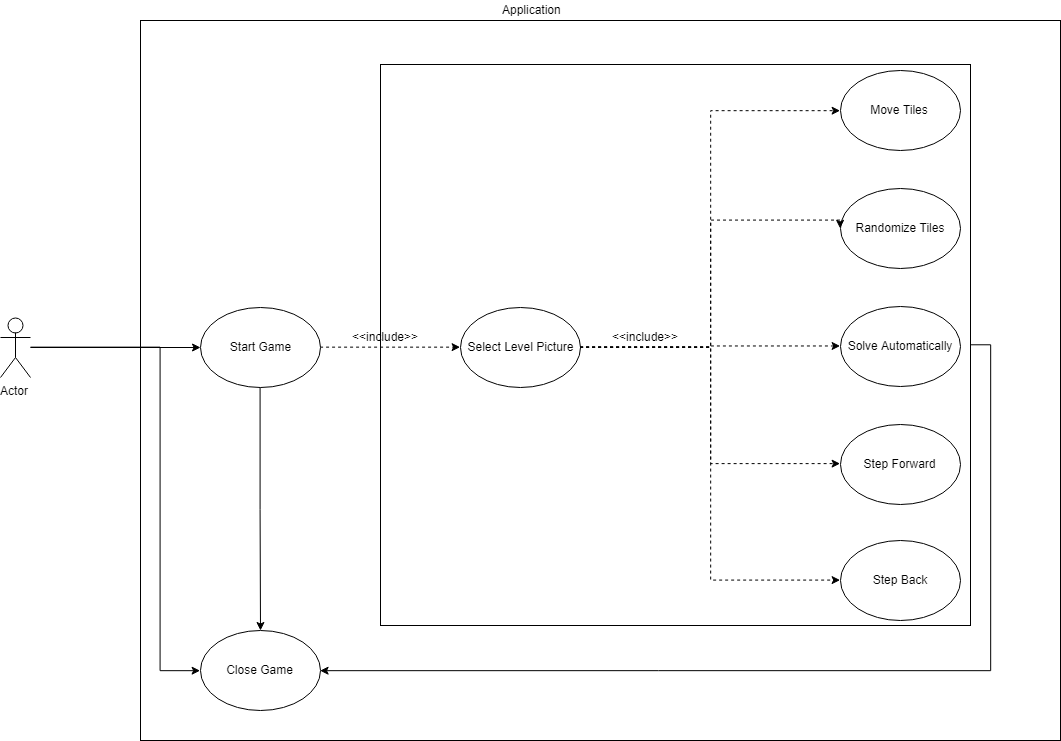

The diagram above was exported from draw.io. Its source (the exported page's mxGraphModel, read from the mxfile embedded in the PNG):
<mxGraphModel dx="1071" dy="791" grid="1" gridSize="10" guides="1" tooltips="1" connect="1" arrows="1" fold="1" page="1" pageScale="1" pageWidth="827" pageHeight="1169" math="0" shadow="0">
  <root>
    <mxCell id="0" />
    <mxCell id="1" parent="0" />
    <mxCell id="ctB5r3K0Yra_l5MDD6Ge-35" value="" style="rounded=0;whiteSpace=wrap;html=1;fillColor=none;" parent="1" vertex="1">
      <mxGeometry x="160" y="360" width="920" height="720" as="geometry" />
    </mxCell>
    <mxCell id="UI9-m9LCj5Qkgg-Ob_HA-15" style="edgeStyle=orthogonalEdgeStyle;rounded=0;orthogonalLoop=1;jettySize=auto;html=1;exitX=1;exitY=0.5;exitDx=0;exitDy=0;entryX=1;entryY=0.5;entryDx=0;entryDy=0;" edge="1" parent="1" source="UI9-m9LCj5Qkgg-Ob_HA-10" target="ctB5r3K0Yra_l5MDD6Ge-26">
      <mxGeometry relative="1" as="geometry" />
    </mxCell>
    <mxCell id="UI9-m9LCj5Qkgg-Ob_HA-10" value="" style="rounded=0;whiteSpace=wrap;html=1;fillColor=none;" vertex="1" parent="1">
      <mxGeometry x="400" y="404" width="590" height="561" as="geometry" />
    </mxCell>
    <mxCell id="UI9-m9LCj5Qkgg-Ob_HA-11" style="edgeStyle=orthogonalEdgeStyle;rounded=0;orthogonalLoop=1;jettySize=auto;html=1;entryX=0;entryY=0.5;entryDx=0;entryDy=0;" edge="1" parent="1" source="ctB5r3K0Yra_l5MDD6Ge-1" target="ctB5r3K0Yra_l5MDD6Ge-26">
      <mxGeometry relative="1" as="geometry">
        <mxPoint x="190" y="687" as="targetPoint" />
        <Array as="points">
          <mxPoint x="180" y="687" />
          <mxPoint x="180" y="1010" />
        </Array>
      </mxGeometry>
    </mxCell>
    <mxCell id="UI9-m9LCj5Qkgg-Ob_HA-12" style="edgeStyle=orthogonalEdgeStyle;rounded=0;orthogonalLoop=1;jettySize=auto;html=1;" edge="1" parent="1" source="ctB5r3K0Yra_l5MDD6Ge-1" target="ctB5r3K0Yra_l5MDD6Ge-2">
      <mxGeometry relative="1" as="geometry" />
    </mxCell>
    <mxCell id="ctB5r3K0Yra_l5MDD6Ge-1" value="Actor" style="shape=umlActor;verticalLabelPosition=bottom;labelBackgroundColor=#ffffff;verticalAlign=top;html=1;outlineConnect=0;" parent="1" vertex="1">
      <mxGeometry x="20" y="657" width="30" height="60" as="geometry" />
    </mxCell>
    <mxCell id="ctB5r3K0Yra_l5MDD6Ge-8" style="edgeStyle=orthogonalEdgeStyle;rounded=0;orthogonalLoop=1;jettySize=auto;html=1;exitX=1;exitY=0.5;exitDx=0;exitDy=0;entryX=0;entryY=0.5;entryDx=0;entryDy=0;dashed=1;" parent="1" source="ctB5r3K0Yra_l5MDD6Ge-2" target="ctB5r3K0Yra_l5MDD6Ge-3" edge="1">
      <mxGeometry relative="1" as="geometry" />
    </mxCell>
    <mxCell id="UI9-m9LCj5Qkgg-Ob_HA-16" style="edgeStyle=orthogonalEdgeStyle;rounded=0;orthogonalLoop=1;jettySize=auto;html=1;exitX=0.5;exitY=1;exitDx=0;exitDy=0;" edge="1" parent="1" source="ctB5r3K0Yra_l5MDD6Ge-2" target="ctB5r3K0Yra_l5MDD6Ge-26">
      <mxGeometry relative="1" as="geometry" />
    </mxCell>
    <mxCell id="ctB5r3K0Yra_l5MDD6Ge-2" value="Start Game" style="ellipse;whiteSpace=wrap;html=1;" parent="1" vertex="1">
      <mxGeometry x="220" y="647" width="120" height="80" as="geometry" />
    </mxCell>
    <mxCell id="ctB5r3K0Yra_l5MDD6Ge-3" value="Select Level Picture" style="ellipse;whiteSpace=wrap;html=1;" parent="1" vertex="1">
      <mxGeometry x="480" y="647" width="120" height="80" as="geometry" />
    </mxCell>
    <mxCell id="ctB5r3K0Yra_l5MDD6Ge-9" value="Move Tiles" style="ellipse;whiteSpace=wrap;html=1;" parent="1" vertex="1">
      <mxGeometry x="860" y="410" width="120" height="80" as="geometry" />
    </mxCell>
    <mxCell id="ctB5r3K0Yra_l5MDD6Ge-10" value="Randomize Tiles" style="ellipse;whiteSpace=wrap;html=1;" parent="1" vertex="1">
      <mxGeometry x="860" y="528" width="120" height="80" as="geometry" />
    </mxCell>
    <mxCell id="ctB5r3K0Yra_l5MDD6Ge-11" value="Solve Automatically" style="ellipse;whiteSpace=wrap;html=1;" parent="1" vertex="1">
      <mxGeometry x="860" y="646" width="120" height="80" as="geometry" />
    </mxCell>
    <mxCell id="ctB5r3K0Yra_l5MDD6Ge-33" value="Step Back" style="ellipse;whiteSpace=wrap;html=1;" parent="1" vertex="1">
      <mxGeometry x="860" y="880" width="120" height="80" as="geometry" />
    </mxCell>
    <mxCell id="ctB5r3K0Yra_l5MDD6Ge-21" style="edgeStyle=orthogonalEdgeStyle;rounded=0;orthogonalLoop=1;jettySize=auto;html=1;exitX=1;exitY=0.5;exitDx=0;exitDy=0;entryX=0;entryY=0.5;entryDx=0;entryDy=0;dashed=1;" parent="1" source="ctB5r3K0Yra_l5MDD6Ge-3" target="ctB5r3K0Yra_l5MDD6Ge-9" edge="1">
      <mxGeometry relative="1" as="geometry">
        <mxPoint x="693" y="559" as="sourcePoint" />
      </mxGeometry>
    </mxCell>
    <mxCell id="ctB5r3K0Yra_l5MDD6Ge-22" style="edgeStyle=orthogonalEdgeStyle;rounded=0;orthogonalLoop=1;jettySize=auto;html=1;exitX=1;exitY=0.5;exitDx=0;exitDy=0;entryX=0;entryY=0.5;entryDx=0;entryDy=0;dashed=1;" parent="1" source="ctB5r3K0Yra_l5MDD6Ge-3" target="ctB5r3K0Yra_l5MDD6Ge-10" edge="1">
      <mxGeometry relative="1" as="geometry">
        <mxPoint x="693" y="559" as="sourcePoint" />
        <Array as="points">
          <mxPoint x="730" y="687" />
          <mxPoint x="730" y="559" />
        </Array>
      </mxGeometry>
    </mxCell>
    <mxCell id="ctB5r3K0Yra_l5MDD6Ge-23" style="edgeStyle=orthogonalEdgeStyle;rounded=0;orthogonalLoop=1;jettySize=auto;html=1;exitX=1;exitY=0.5;exitDx=0;exitDy=0;entryX=0;entryY=0.5;entryDx=0;entryDy=0;dashed=1;" parent="1" source="ctB5r3K0Yra_l5MDD6Ge-3" target="ctB5r3K0Yra_l5MDD6Ge-11" edge="1">
      <mxGeometry relative="1" as="geometry">
        <mxPoint x="693" y="559" as="sourcePoint" />
      </mxGeometry>
    </mxCell>
    <mxCell id="UI9-m9LCj5Qkgg-Ob_HA-8" style="edgeStyle=orthogonalEdgeStyle;rounded=0;orthogonalLoop=1;jettySize=auto;html=1;exitX=1;exitY=0.5;exitDx=0;exitDy=0;entryX=0;entryY=0.5;entryDx=0;entryDy=0;dashed=1;" edge="1" parent="1" source="ctB5r3K0Yra_l5MDD6Ge-3" target="UI9-m9LCj5Qkgg-Ob_HA-5">
      <mxGeometry relative="1" as="geometry">
        <mxPoint x="693" y="559" as="sourcePoint" />
      </mxGeometry>
    </mxCell>
    <mxCell id="UI9-m9LCj5Qkgg-Ob_HA-9" style="edgeStyle=orthogonalEdgeStyle;rounded=0;orthogonalLoop=1;jettySize=auto;html=1;exitX=1;exitY=0.5;exitDx=0;exitDy=0;entryX=0;entryY=0.5;entryDx=0;entryDy=0;dashed=1;" edge="1" parent="1" source="ctB5r3K0Yra_l5MDD6Ge-3" target="ctB5r3K0Yra_l5MDD6Ge-33">
      <mxGeometry relative="1" as="geometry">
        <mxPoint x="693" y="559" as="sourcePoint" />
      </mxGeometry>
    </mxCell>
    <mxCell id="ctB5r3K0Yra_l5MDD6Ge-24" value="&amp;lt;&amp;lt;include&amp;gt;&amp;gt;" style="text;html=1;resizable=0;points=[];autosize=1;align=left;verticalAlign=top;spacingTop=-4;" parent="1" vertex="1">
      <mxGeometry x="630" y="667" width="80" height="20" as="geometry" />
    </mxCell>
    <mxCell id="ctB5r3K0Yra_l5MDD6Ge-26" value="Close Game&lt;br&gt;" style="ellipse;whiteSpace=wrap;html=1;" parent="1" vertex="1">
      <mxGeometry x="220" y="970" width="120" height="80" as="geometry" />
    </mxCell>
    <mxCell id="ctB5r3K0Yra_l5MDD6Ge-36" value="Application&lt;br&gt;" style="text;html=1;resizable=0;points=[];autosize=1;align=left;verticalAlign=top;spacingTop=-4;" parent="1" vertex="1">
      <mxGeometry x="520" y="340" width="70" height="20" as="geometry" />
    </mxCell>
    <mxCell id="UI9-m9LCj5Qkgg-Ob_HA-1" value="&amp;lt;&amp;lt;include&amp;gt;&amp;gt;" style="text;html=1;resizable=0;points=[];autosize=1;align=left;verticalAlign=top;spacingTop=-4;" vertex="1" parent="1">
      <mxGeometry x="370" y="667" width="80" height="20" as="geometry" />
    </mxCell>
    <mxCell id="UI9-m9LCj5Qkgg-Ob_HA-5" value="Step Forward" style="ellipse;whiteSpace=wrap;html=1;" vertex="1" parent="1">
      <mxGeometry x="860" y="763.5" width="120" height="80" as="geometry" />
    </mxCell>
  </root>
</mxGraphModel>